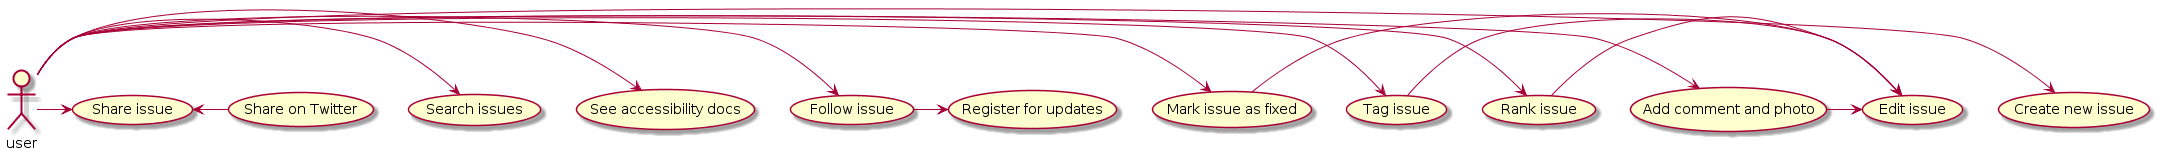

The diagram above was rendered by PlantUML. Its source (embedded in the PNG):
@startuml

:user: -right-> (Create new issue)
:user: -right-> (Add comment and photo)
:user: -right-> (Rank issue)
:user: -right-> (Tag issue)
:user: -right-> (Mark issue as fixed)
:user: -right-> (Follow issue)
:user: -right-> (See accessibility docs)
:user: -right-> (Search issues)
:user: -right-> (Share issue)
(Share issue) <- (Share on Twitter)
(Follow issue) -> (Register for updates)
(Add comment and photo) -> (Edit issue)
(Rank issue) -> (Edit issue)
(Tag issue) -> (Edit issue)
(Mark issue as fixed) -> (Edit issue)

@enduml